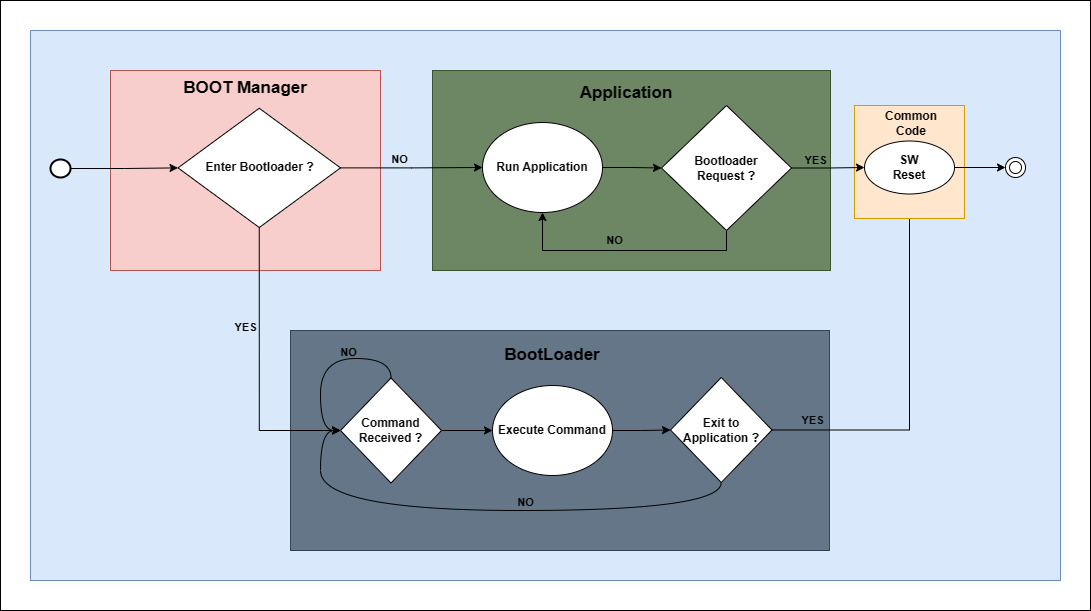

The diagram above was exported from draw.io. Its source (the exported page's mxGraphModel, read from the mxfile embedded in the PNG):
<mxGraphModel dx="2251" dy="771" grid="1" gridSize="10" guides="1" tooltips="1" connect="1" arrows="1" fold="1" page="1" pageScale="1" pageWidth="827" pageHeight="1169" math="0" shadow="0">
  <root>
    <mxCell id="WIyWlLk6GJQsqaUBKTNV-0" />
    <mxCell id="WIyWlLk6GJQsqaUBKTNV-1" parent="WIyWlLk6GJQsqaUBKTNV-0" />
    <mxCell id="90q1KuudFQz1AZU0U2sb-55" value="" style="rounded=0;whiteSpace=wrap;html=1;" parent="WIyWlLk6GJQsqaUBKTNV-1" vertex="1">
      <mxGeometry x="-50" y="30" width="1090" height="610" as="geometry" />
    </mxCell>
    <mxCell id="90q1KuudFQz1AZU0U2sb-2" value="" style="rounded=0;whiteSpace=wrap;html=1;fillColor=#dae8fc;strokeColor=#6c8ebf;" parent="WIyWlLk6GJQsqaUBKTNV-1" vertex="1">
      <mxGeometry x="-20" y="60" width="1030" height="550" as="geometry" />
    </mxCell>
    <mxCell id="90q1KuudFQz1AZU0U2sb-0" value="" style="strokeWidth=2;html=1;shape=mxgraph.flowchart.start_2;whiteSpace=wrap;" parent="WIyWlLk6GJQsqaUBKTNV-1" vertex="1">
      <mxGeometry y="189" width="20" height="18" as="geometry" />
    </mxCell>
    <mxCell id="WIyWlLk6GJQsqaUBKTNV-2" value="" style="rounded=0;html=1;jettySize=auto;orthogonalLoop=1;fontSize=11;endArrow=block;endFill=0;endSize=8;strokeWidth=1;shadow=0;labelBackgroundColor=none;edgeStyle=orthogonalEdgeStyle;" parent="WIyWlLk6GJQsqaUBKTNV-1" edge="1">
      <mxGeometry relative="1" as="geometry">
        <mxPoint x="650" y="150" as="sourcePoint" />
      </mxGeometry>
    </mxCell>
    <mxCell id="WIyWlLk6GJQsqaUBKTNV-4" value="Yes" style="rounded=0;html=1;jettySize=auto;orthogonalLoop=1;fontSize=11;endArrow=block;endFill=0;endSize=8;strokeWidth=1;shadow=0;labelBackgroundColor=none;edgeStyle=orthogonalEdgeStyle;" parent="WIyWlLk6GJQsqaUBKTNV-1" edge="1">
      <mxGeometry y="20" relative="1" as="geometry">
        <mxPoint as="offset" />
        <mxPoint x="650" y="280" as="sourcePoint" />
      </mxGeometry>
    </mxCell>
    <mxCell id="WIyWlLk6GJQsqaUBKTNV-5" value="No" style="edgeStyle=orthogonalEdgeStyle;rounded=0;html=1;jettySize=auto;orthogonalLoop=1;fontSize=11;endArrow=block;endFill=0;endSize=8;strokeWidth=1;shadow=0;labelBackgroundColor=none;" parent="WIyWlLk6GJQsqaUBKTNV-1" edge="1">
      <mxGeometry y="10" relative="1" as="geometry">
        <mxPoint as="offset" />
        <mxPoint x="700" y="240" as="sourcePoint" />
      </mxGeometry>
    </mxCell>
    <mxCell id="WIyWlLk6GJQsqaUBKTNV-8" value="No" style="rounded=0;html=1;jettySize=auto;orthogonalLoop=1;fontSize=11;endArrow=block;endFill=0;endSize=8;strokeWidth=1;shadow=0;labelBackgroundColor=none;edgeStyle=orthogonalEdgeStyle;" parent="WIyWlLk6GJQsqaUBKTNV-1" edge="1">
      <mxGeometry x="0.3333" y="20" relative="1" as="geometry">
        <mxPoint as="offset" />
        <mxPoint x="650" y="400" as="sourcePoint" />
      </mxGeometry>
    </mxCell>
    <mxCell id="WIyWlLk6GJQsqaUBKTNV-9" value="Yes" style="edgeStyle=orthogonalEdgeStyle;rounded=0;html=1;jettySize=auto;orthogonalLoop=1;fontSize=11;endArrow=block;endFill=0;endSize=8;strokeWidth=1;shadow=0;labelBackgroundColor=none;" parent="WIyWlLk6GJQsqaUBKTNV-1" edge="1">
      <mxGeometry y="10" relative="1" as="geometry">
        <mxPoint as="offset" />
        <mxPoint x="700" y="360" as="sourcePoint" />
      </mxGeometry>
    </mxCell>
    <mxCell id="90q1KuudFQz1AZU0U2sb-5" value="" style="rounded=0;whiteSpace=wrap;html=1;fillColor=#f8cecc;strokeColor=#b85450;" parent="WIyWlLk6GJQsqaUBKTNV-1" vertex="1">
      <mxGeometry x="60" y="100" width="270" height="200" as="geometry" />
    </mxCell>
    <mxCell id="90q1KuudFQz1AZU0U2sb-6" value="&lt;b&gt;Enter Bootloader ?&lt;/b&gt;" style="rhombus;whiteSpace=wrap;html=1;" parent="WIyWlLk6GJQsqaUBKTNV-1" vertex="1">
      <mxGeometry x="127.5" y="137.75" width="162.5" height="119.25" as="geometry" />
    </mxCell>
    <mxCell id="90q1KuudFQz1AZU0U2sb-9" style="edgeStyle=orthogonalEdgeStyle;rounded=0;orthogonalLoop=1;jettySize=auto;html=1;exitX=1;exitY=0.5;exitDx=0;exitDy=0;entryX=0;entryY=0.5;entryDx=0;entryDy=0;exitPerimeter=0;" parent="WIyWlLk6GJQsqaUBKTNV-1" source="90q1KuudFQz1AZU0U2sb-0" target="90q1KuudFQz1AZU0U2sb-6" edge="1">
      <mxGeometry relative="1" as="geometry" />
    </mxCell>
    <mxCell id="90q1KuudFQz1AZU0U2sb-12" value="" style="rounded=0;whiteSpace=wrap;html=1;fillColor=#647687;fontColor=#ffffff;strokeColor=#314354;" parent="WIyWlLk6GJQsqaUBKTNV-1" vertex="1">
      <mxGeometry x="240" y="360" width="539" height="220" as="geometry" />
    </mxCell>
    <mxCell id="90q1KuudFQz1AZU0U2sb-13" value="" style="rounded=0;whiteSpace=wrap;html=1;fillColor=#6d8764;strokeColor=#3A5431;fontColor=#ffffff;" parent="WIyWlLk6GJQsqaUBKTNV-1" vertex="1">
      <mxGeometry x="382" y="100" width="398" height="200" as="geometry" />
    </mxCell>
    <mxCell id="90q1KuudFQz1AZU0U2sb-18" style="edgeStyle=orthogonalEdgeStyle;rounded=0;orthogonalLoop=1;jettySize=auto;html=1;entryX=0;entryY=0.5;entryDx=0;entryDy=0;" parent="WIyWlLk6GJQsqaUBKTNV-1" source="90q1KuudFQz1AZU0U2sb-14" target="90q1KuudFQz1AZU0U2sb-15" edge="1">
      <mxGeometry relative="1" as="geometry" />
    </mxCell>
    <mxCell id="90q1KuudFQz1AZU0U2sb-14" value="&lt;b&gt;Run Application&lt;/b&gt;" style="ellipse;whiteSpace=wrap;html=1;" parent="WIyWlLk6GJQsqaUBKTNV-1" vertex="1">
      <mxGeometry x="432" y="152" width="120" height="90" as="geometry" />
    </mxCell>
    <mxCell id="90q1KuudFQz1AZU0U2sb-16" style="edgeStyle=orthogonalEdgeStyle;rounded=0;orthogonalLoop=1;jettySize=auto;html=1;entryX=0.5;entryY=1;entryDx=0;entryDy=0;exitX=0.5;exitY=1;exitDx=0;exitDy=0;" parent="WIyWlLk6GJQsqaUBKTNV-1" source="90q1KuudFQz1AZU0U2sb-15" target="90q1KuudFQz1AZU0U2sb-14" edge="1">
      <mxGeometry relative="1" as="geometry" />
    </mxCell>
    <mxCell id="90q1KuudFQz1AZU0U2sb-51" value="NO" style="edgeLabel;html=1;align=center;verticalAlign=middle;resizable=0;points=[];fontStyle=1;labelBackgroundColor=none;" parent="90q1KuudFQz1AZU0U2sb-16" connectable="0" vertex="1">
      <mxGeometry x="0.1025" relative="1" as="geometry">
        <mxPoint y="-11" as="offset" />
      </mxGeometry>
    </mxCell>
    <mxCell id="90q1KuudFQz1AZU0U2sb-15" value="&lt;b&gt;Bootloader&lt;br&gt;Request ?&lt;/b&gt;" style="rhombus;whiteSpace=wrap;html=1;" parent="WIyWlLk6GJQsqaUBKTNV-1" vertex="1">
      <mxGeometry x="611" y="135" width="130" height="125" as="geometry" />
    </mxCell>
    <mxCell id="90q1KuudFQz1AZU0U2sb-20" style="edgeStyle=orthogonalEdgeStyle;rounded=0;orthogonalLoop=1;jettySize=auto;html=1;exitX=1;exitY=0.5;exitDx=0;exitDy=0;entryX=0;entryY=0.5;entryDx=0;entryDy=0;" parent="WIyWlLk6GJQsqaUBKTNV-1" source="90q1KuudFQz1AZU0U2sb-6" target="90q1KuudFQz1AZU0U2sb-14" edge="1">
      <mxGeometry relative="1" as="geometry" />
    </mxCell>
    <mxCell id="90q1KuudFQz1AZU0U2sb-48" value="NO" style="edgeLabel;html=1;align=center;verticalAlign=middle;resizable=0;points=[];labelBackgroundColor=none;fontStyle=1" parent="90q1KuudFQz1AZU0U2sb-20" connectable="0" vertex="1">
      <mxGeometry x="-0.177" relative="1" as="geometry">
        <mxPoint y="-9" as="offset" />
      </mxGeometry>
    </mxCell>
    <mxCell id="90q1KuudFQz1AZU0U2sb-25" value="" style="ellipse;shape=doubleEllipse;whiteSpace=wrap;html=1;fillStyle=auto;fillColor=#ffffff;" parent="WIyWlLk6GJQsqaUBKTNV-1" vertex="1">
      <mxGeometry x="955" y="187" width="20" height="20" as="geometry" />
    </mxCell>
    <mxCell id="90q1KuudFQz1AZU0U2sb-27" value="&lt;b&gt;&lt;font style=&quot;font-size: 17px;&quot;&gt;BOOT Manager&lt;/font&gt;&lt;/b&gt;" style="text;html=1;strokeColor=none;fillColor=none;align=center;verticalAlign=middle;whiteSpace=wrap;rounded=0;" parent="WIyWlLk6GJQsqaUBKTNV-1" vertex="1">
      <mxGeometry x="121" y="105" width="148" height="26" as="geometry" />
    </mxCell>
    <mxCell id="90q1KuudFQz1AZU0U2sb-28" value="&lt;b&gt;&lt;font style=&quot;font-size: 17px;&quot;&gt;Application&lt;/font&gt;&lt;/b&gt;" style="text;html=1;strokeColor=none;fillColor=none;align=center;verticalAlign=middle;whiteSpace=wrap;rounded=0;" parent="WIyWlLk6GJQsqaUBKTNV-1" vertex="1">
      <mxGeometry x="521" y="107.75" width="110" height="30" as="geometry" />
    </mxCell>
    <mxCell id="90q1KuudFQz1AZU0U2sb-32" style="edgeStyle=orthogonalEdgeStyle;rounded=0;orthogonalLoop=1;jettySize=auto;html=1;exitX=1;exitY=0.5;exitDx=0;exitDy=0;entryX=0;entryY=0.5;entryDx=0;entryDy=0;" parent="WIyWlLk6GJQsqaUBKTNV-1" source="90q1KuudFQz1AZU0U2sb-30" target="90q1KuudFQz1AZU0U2sb-31" edge="1">
      <mxGeometry relative="1" as="geometry" />
    </mxCell>
    <mxCell id="90q1KuudFQz1AZU0U2sb-30" value="&lt;b&gt;Command Received ?&lt;/b&gt;" style="rhombus;whiteSpace=wrap;html=1;" parent="WIyWlLk6GJQsqaUBKTNV-1" vertex="1">
      <mxGeometry x="290" y="407.5" width="101" height="105" as="geometry" />
    </mxCell>
    <mxCell id="90q1KuudFQz1AZU0U2sb-35" style="edgeStyle=orthogonalEdgeStyle;rounded=0;orthogonalLoop=1;jettySize=auto;html=1;entryX=0;entryY=0.5;entryDx=0;entryDy=0;" parent="WIyWlLk6GJQsqaUBKTNV-1" source="90q1KuudFQz1AZU0U2sb-31" target="90q1KuudFQz1AZU0U2sb-34" edge="1">
      <mxGeometry relative="1" as="geometry" />
    </mxCell>
    <mxCell id="90q1KuudFQz1AZU0U2sb-31" value="&lt;b&gt;Execute Command&lt;/b&gt;" style="ellipse;whiteSpace=wrap;html=1;" parent="WIyWlLk6GJQsqaUBKTNV-1" vertex="1">
      <mxGeometry x="442" y="415" width="120" height="90" as="geometry" />
    </mxCell>
    <mxCell id="90q1KuudFQz1AZU0U2sb-42" style="edgeStyle=orthogonalEdgeStyle;rounded=0;orthogonalLoop=1;jettySize=auto;html=1;entryX=0;entryY=0.5;entryDx=0;entryDy=0;elbow=vertical;curved=1;exitX=0.5;exitY=1;exitDx=0;exitDy=0;" parent="WIyWlLk6GJQsqaUBKTNV-1" source="90q1KuudFQz1AZU0U2sb-34" target="90q1KuudFQz1AZU0U2sb-30" edge="1">
      <mxGeometry relative="1" as="geometry">
        <Array as="points">
          <mxPoint x="671" y="540" />
          <mxPoint x="270" y="540" />
          <mxPoint x="270" y="460" />
        </Array>
      </mxGeometry>
    </mxCell>
    <mxCell id="90q1KuudFQz1AZU0U2sb-53" value="NO" style="edgeLabel;html=1;align=center;verticalAlign=middle;resizable=0;points=[];fontStyle=1;labelBackgroundColor=none;" parent="90q1KuudFQz1AZU0U2sb-42" connectable="0" vertex="1">
      <mxGeometry x="-0.152" y="-1" relative="1" as="geometry">
        <mxPoint y="-8" as="offset" />
      </mxGeometry>
    </mxCell>
    <mxCell id="90q1KuudFQz1AZU0U2sb-34" value="&lt;b&gt;Exit to Application ?&lt;/b&gt;" style="rhombus;whiteSpace=wrap;html=1;" parent="WIyWlLk6GJQsqaUBKTNV-1" vertex="1">
      <mxGeometry x="620" y="407" width="101.5" height="105" as="geometry" />
    </mxCell>
    <mxCell id="90q1KuudFQz1AZU0U2sb-33" style="edgeStyle=orthogonalEdgeStyle;rounded=0;orthogonalLoop=1;jettySize=auto;html=1;exitX=0.5;exitY=1;exitDx=0;exitDy=0;entryX=0;entryY=0.5;entryDx=0;entryDy=0;" parent="WIyWlLk6GJQsqaUBKTNV-1" source="90q1KuudFQz1AZU0U2sb-6" target="90q1KuudFQz1AZU0U2sb-30" edge="1">
      <mxGeometry relative="1" as="geometry" />
    </mxCell>
    <mxCell id="90q1KuudFQz1AZU0U2sb-49" value="YES" style="edgeLabel;html=1;align=center;verticalAlign=middle;resizable=0;points=[];labelBackgroundColor=none;fontStyle=1" parent="90q1KuudFQz1AZU0U2sb-33" connectable="0" vertex="1">
      <mxGeometry x="-0.3033" y="-3" relative="1" as="geometry">
        <mxPoint x="-11" as="offset" />
      </mxGeometry>
    </mxCell>
    <mxCell id="90q1KuudFQz1AZU0U2sb-39" value="&lt;font style=&quot;font-size: 17px;&quot;&gt;&lt;b&gt;BootLoader&lt;/b&gt;&lt;/font&gt;" style="text;html=1;strokeColor=none;fillColor=none;align=center;verticalAlign=middle;whiteSpace=wrap;rounded=0;" parent="WIyWlLk6GJQsqaUBKTNV-1" vertex="1">
      <mxGeometry x="472" y="370" width="60" height="30" as="geometry" />
    </mxCell>
    <mxCell id="90q1KuudFQz1AZU0U2sb-47" style="edgeStyle=orthogonalEdgeStyle;rounded=0;orthogonalLoop=1;jettySize=auto;html=1;entryX=0;entryY=0.5;entryDx=0;entryDy=0;curved=1;" parent="WIyWlLk6GJQsqaUBKTNV-1" source="90q1KuudFQz1AZU0U2sb-30" target="90q1KuudFQz1AZU0U2sb-30" edge="1">
      <mxGeometry relative="1" as="geometry">
        <Array as="points">
          <mxPoint x="341" y="388" />
          <mxPoint x="270" y="388" />
          <mxPoint x="270" y="460" />
        </Array>
      </mxGeometry>
    </mxCell>
    <mxCell id="90q1KuudFQz1AZU0U2sb-54" value="NO" style="edgeLabel;html=1;align=center;verticalAlign=middle;resizable=0;points=[];fontStyle=1;labelBackgroundColor=none;" parent="90q1KuudFQz1AZU0U2sb-47" connectable="0" vertex="1">
      <mxGeometry x="-0.3033" y="1" relative="1" as="geometry">
        <mxPoint y="-8" as="offset" />
      </mxGeometry>
    </mxCell>
    <mxCell id="90q1KuudFQz1AZU0U2sb-38" style="edgeStyle=orthogonalEdgeStyle;rounded=0;orthogonalLoop=1;jettySize=auto;html=1;entryX=0.5;entryY=1;entryDx=0;entryDy=0;" parent="WIyWlLk6GJQsqaUBKTNV-1" source="90q1KuudFQz1AZU0U2sb-34" target="90q1KuudFQz1AZU0U2sb-23" edge="1">
      <mxGeometry relative="1" as="geometry" />
    </mxCell>
    <mxCell id="90q1KuudFQz1AZU0U2sb-52" value="YES" style="edgeLabel;html=1;align=center;verticalAlign=middle;resizable=0;points=[];labelBackgroundColor=none;fontStyle=1" parent="90q1KuudFQz1AZU0U2sb-38" connectable="0" vertex="1">
      <mxGeometry x="-0.785" y="1" relative="1" as="geometry">
        <mxPoint y="-9" as="offset" />
      </mxGeometry>
    </mxCell>
    <mxCell id="DJAbMiiTJwXvCdXEqpb5-2" value="" style="group" parent="WIyWlLk6GJQsqaUBKTNV-1" connectable="0" vertex="1">
      <mxGeometry x="804" y="135" width="110" height="113" as="geometry" />
    </mxCell>
    <mxCell id="DJAbMiiTJwXvCdXEqpb5-0" value="" style="rounded=0;whiteSpace=wrap;html=1;fillColor=#ffe6cc;strokeColor=#d79b00;" parent="DJAbMiiTJwXvCdXEqpb5-2" vertex="1">
      <mxGeometry width="110" height="113" as="geometry" />
    </mxCell>
    <mxCell id="90q1KuudFQz1AZU0U2sb-23" value="&lt;b&gt;SW&lt;br&gt;Reset&lt;br&gt;&lt;/b&gt;" style="ellipse;whiteSpace=wrap;html=1;" parent="DJAbMiiTJwXvCdXEqpb5-2" vertex="1">
      <mxGeometry x="10" y="35.5" width="90" height="53" as="geometry" />
    </mxCell>
    <mxCell id="DJAbMiiTJwXvCdXEqpb5-1" value="&lt;b&gt;Common Code&lt;/b&gt;" style="text;html=1;strokeColor=none;fillColor=none;align=center;verticalAlign=middle;whiteSpace=wrap;rounded=0;" parent="DJAbMiiTJwXvCdXEqpb5-2" vertex="1">
      <mxGeometry x="27" y="2.75" width="60" height="30" as="geometry" />
    </mxCell>
    <mxCell id="90q1KuudFQz1AZU0U2sb-26" style="edgeStyle=orthogonalEdgeStyle;rounded=0;orthogonalLoop=1;jettySize=auto;html=1;exitX=1;exitY=0.5;exitDx=0;exitDy=0;entryX=0;entryY=0.5;entryDx=0;entryDy=0;" parent="WIyWlLk6GJQsqaUBKTNV-1" source="90q1KuudFQz1AZU0U2sb-23" target="90q1KuudFQz1AZU0U2sb-25" edge="1">
      <mxGeometry relative="1" as="geometry" />
    </mxCell>
    <mxCell id="90q1KuudFQz1AZU0U2sb-24" style="edgeStyle=orthogonalEdgeStyle;rounded=0;orthogonalLoop=1;jettySize=auto;html=1;exitX=1;exitY=0.5;exitDx=0;exitDy=0;entryX=0;entryY=0.5;entryDx=0;entryDy=0;" parent="WIyWlLk6GJQsqaUBKTNV-1" source="90q1KuudFQz1AZU0U2sb-15" target="90q1KuudFQz1AZU0U2sb-23" edge="1">
      <mxGeometry relative="1" as="geometry" />
    </mxCell>
    <mxCell id="90q1KuudFQz1AZU0U2sb-50" value="YES" style="edgeLabel;html=1;align=center;verticalAlign=middle;resizable=0;points=[];fontStyle=1;labelBackgroundColor=none;" parent="90q1KuudFQz1AZU0U2sb-24" connectable="0" vertex="1">
      <mxGeometry x="-0.2807" y="-1" relative="1" as="geometry">
        <mxPoint x="-3" y="-9" as="offset" />
      </mxGeometry>
    </mxCell>
  </root>
</mxGraphModel>